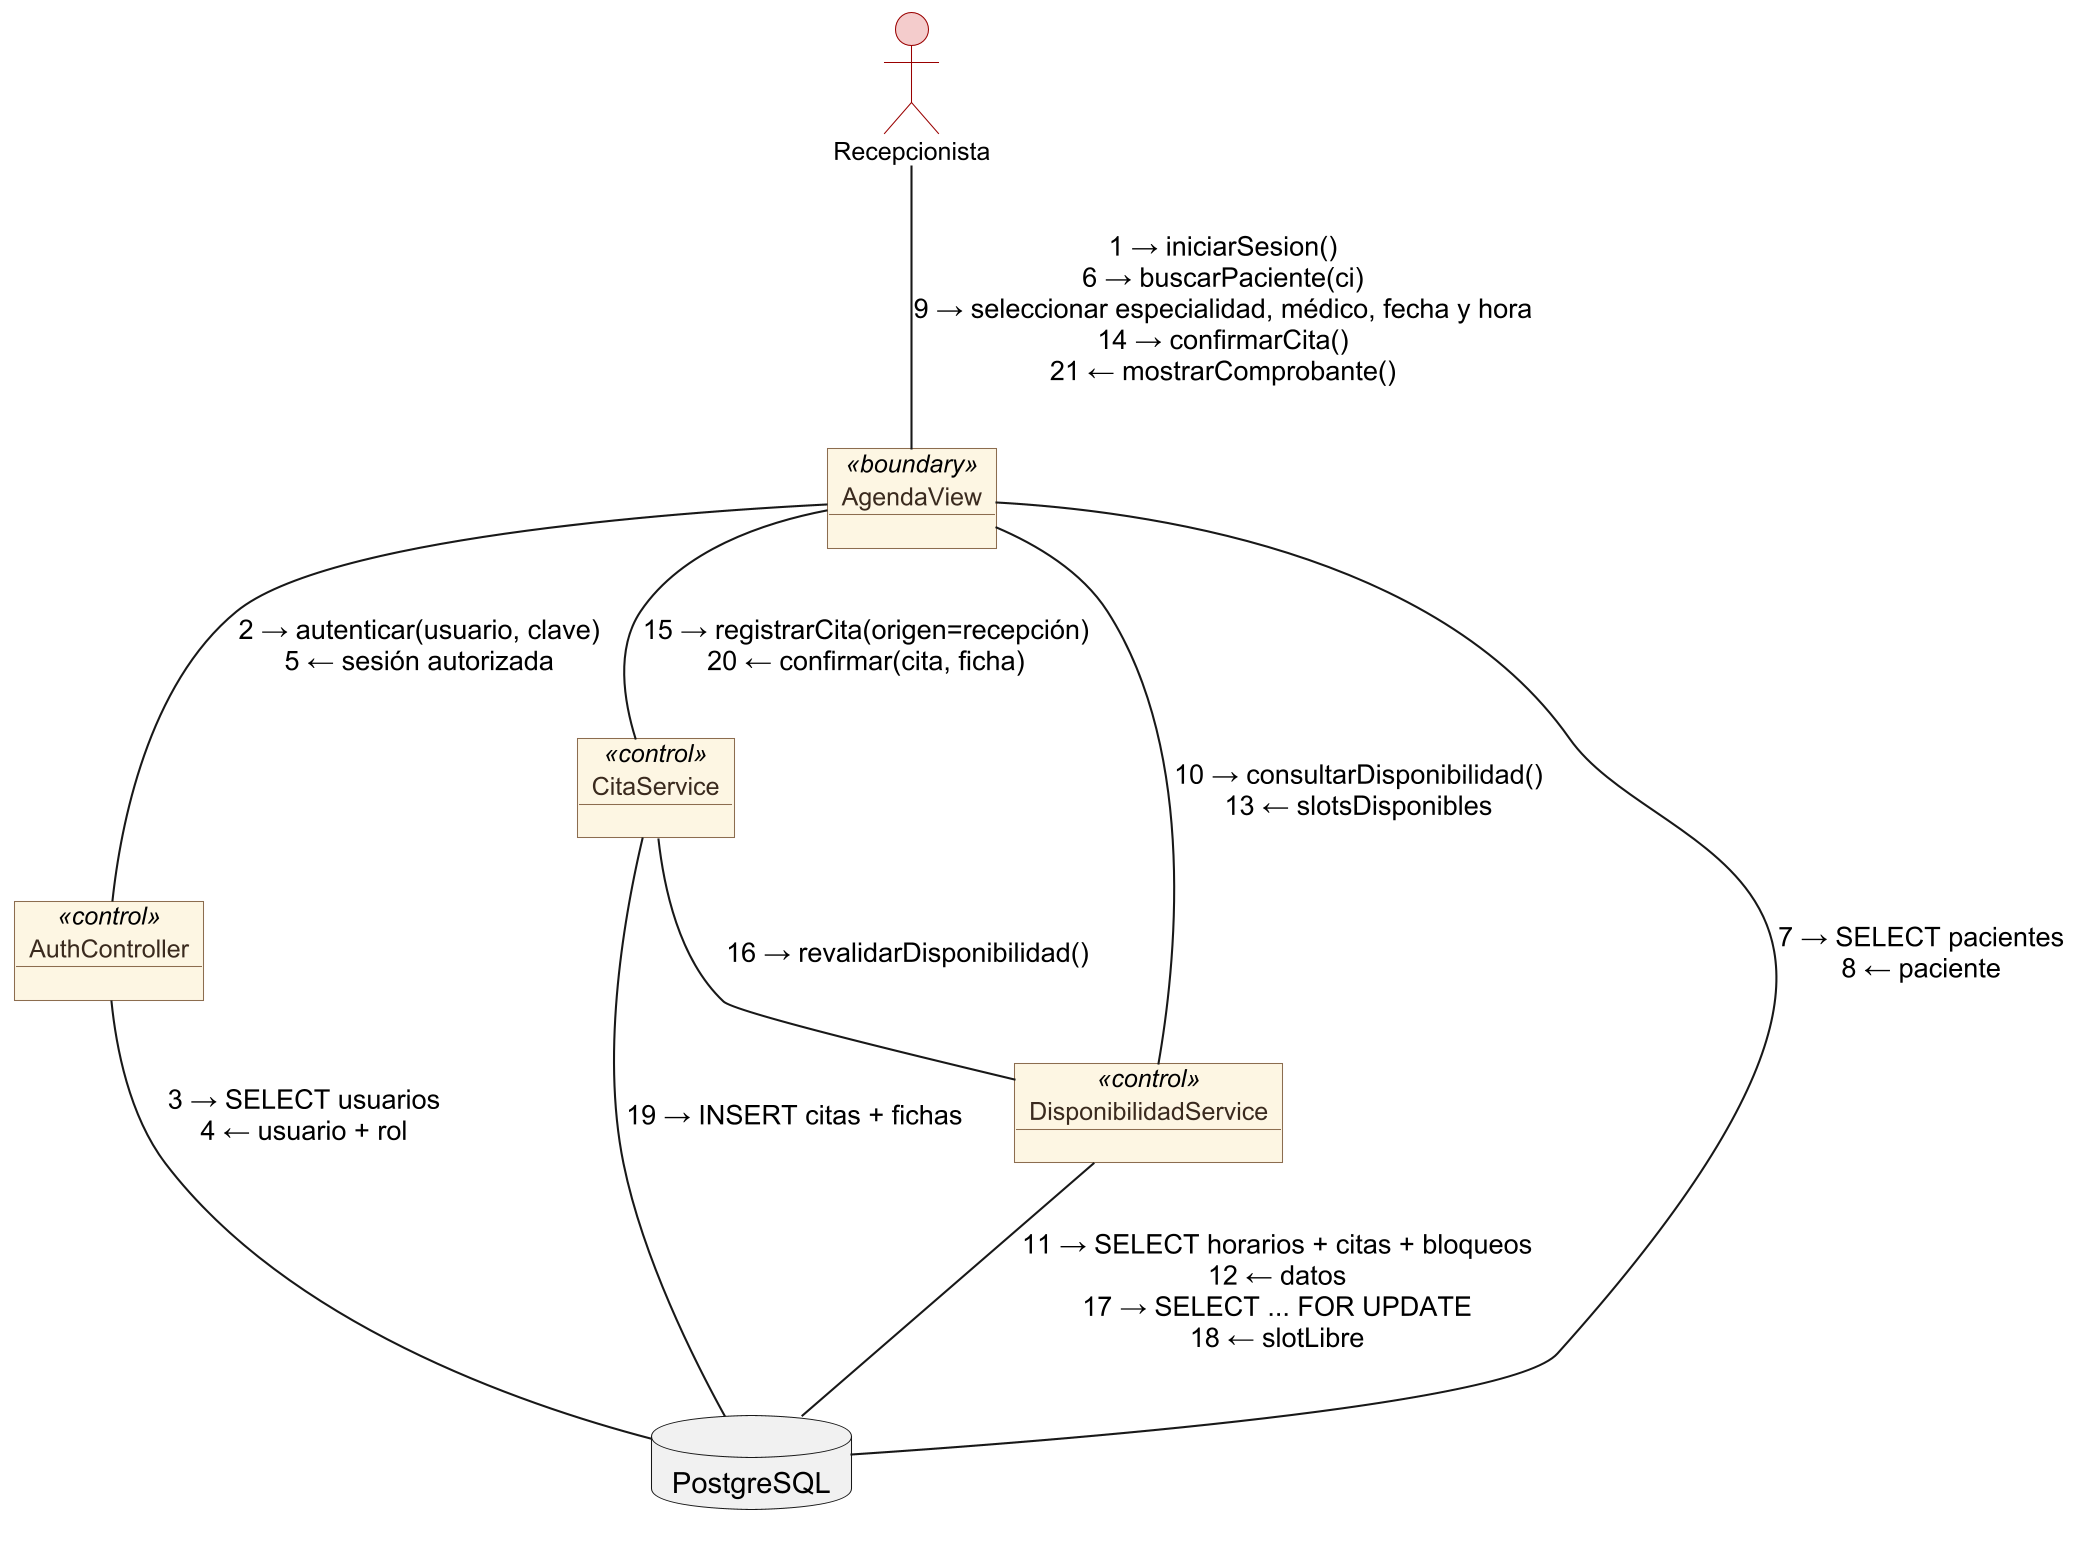

The diagram above was rendered by PlantUML. Its source (embedded in the PNG):
@startuml
skinparamlocked dpi 200
allowmixing
skinparam defaultFontName Arial
skinparam shadowing false
skinparam nodesep 50
skinparam ranksep 60
skinparam object {
  BackgroundColor #FDF6E3
  BorderColor #8C6D4F
  FontColor #3A2A1E
  FontSize 12
}
skinparam actor {
  BackgroundColor #F4CCCC
  BorderColor #990000
  FontSize 12
}
actor "Recepcionista" as A
object "AgendaView" as V <<boundary>>
object "AuthController" as AC <<control>>
object "CitaService" as C <<control>>
object "DisponibilidadService" as D <<control>>
database "PostgreSQL" as DB
A -- V : 1 → iniciarSesion()\n6 → buscarPaciente(ci)\n9 → seleccionar especialidad, médico, fecha y hora\n14 → confirmarCita()\n21 ← mostrarComprobante()
V -- AC : 2 → autenticar(usuario, clave)\n5 ← sesión autorizada
AC -- DB : 3 → SELECT usuarios\n4 ← usuario + rol
V -- DB : 7 → SELECT pacientes\n8 ← paciente
V -- D : 10 → consultarDisponibilidad()\n13 ← slotsDisponibles
D -- DB : 11 → SELECT horarios + citas + bloqueos\n12 ← datos\n17 → SELECT ... FOR UPDATE\n18 ← slotLibre
V -- C : 15 → registrarCita(origen=recepción)\n20 ← confirmar(cita, ficha)
C -- D : 16 → revalidarDisponibilidad()
C -- DB : 19 → INSERT citas + fichas
@enduml